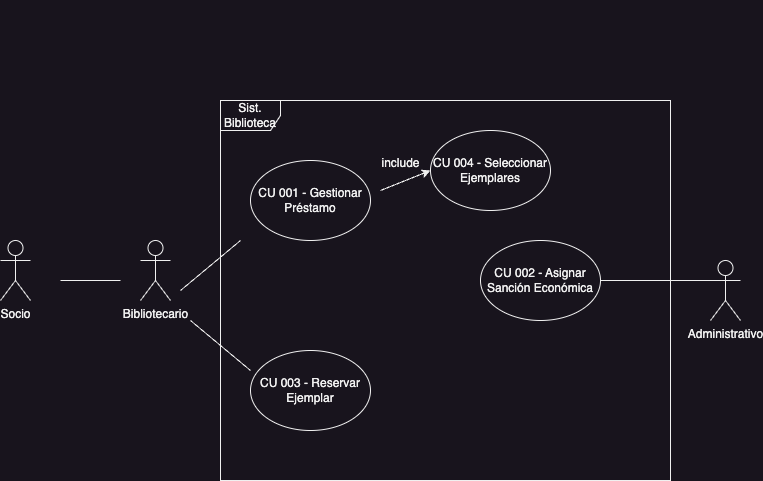

The diagram above was exported from draw.io. Its source (the exported page's mxGraphModel, read from the mxfile embedded in the PNG):
<mxGraphModel dx="1614" dy="450" grid="1" gridSize="10" guides="1" tooltips="1" connect="1" arrows="1" fold="1" page="1" pageScale="1" pageWidth="827" pageHeight="1169" math="0" shadow="0">
  <root>
    <mxCell id="0" />
    <mxCell id="1" parent="0" />
    <mxCell id="7LNxAaKJ1uwpZ43bIjLh-2" value="&lt;h1&gt;&lt;br&gt;&lt;/h1&gt;" style="text;html=1;strokeColor=none;fillColor=none;spacing=5;spacingTop=-20;whiteSpace=wrap;overflow=hidden;rounded=0;" parent="1" vertex="1">
      <mxGeometry x="90" y="40" width="190" height="120" as="geometry" />
    </mxCell>
    <mxCell id="7LNxAaKJ1uwpZ43bIjLh-3" value="Sist. Biblioteca" style="shape=umlFrame;whiteSpace=wrap;html=1;pointerEvents=0;" parent="1" vertex="1">
      <mxGeometry x="50" y="130" width="450" height="380" as="geometry" />
    </mxCell>
    <mxCell id="7LNxAaKJ1uwpZ43bIjLh-4" value="Bibliotecario" style="shape=umlActor;verticalLabelPosition=bottom;verticalAlign=top;html=1;" parent="1" vertex="1">
      <mxGeometry x="-30" y="270" width="30" height="60" as="geometry" />
    </mxCell>
    <mxCell id="7LNxAaKJ1uwpZ43bIjLh-5" value="Administrativo" style="shape=umlActor;verticalLabelPosition=bottom;verticalAlign=top;html=1;" parent="1" vertex="1">
      <mxGeometry x="540" y="290" width="30" height="60" as="geometry" />
    </mxCell>
    <mxCell id="7LNxAaKJ1uwpZ43bIjLh-11" value="CU 002 - Asignar Sanción Económica" style="ellipse;whiteSpace=wrap;html=1;" parent="1" vertex="1">
      <mxGeometry x="310" y="270" width="120" height="80" as="geometry" />
    </mxCell>
    <mxCell id="7LNxAaKJ1uwpZ43bIjLh-12" value="" style="endArrow=none;html=1;rounded=0;exitX=1;exitY=0.5;exitDx=0;exitDy=0;entryX=0;entryY=0.3333333333333333;entryDx=0;entryDy=0;entryPerimeter=0;" parent="1" edge="1" target="7LNxAaKJ1uwpZ43bIjLh-5" source="7LNxAaKJ1uwpZ43bIjLh-11">
      <mxGeometry width="50" height="50" relative="1" as="geometry">
        <mxPoint x="640" y="340" as="sourcePoint" />
        <mxPoint x="730" y="340" as="targetPoint" />
      </mxGeometry>
    </mxCell>
    <mxCell id="7LNxAaKJ1uwpZ43bIjLh-13" value="" style="endArrow=none;html=1;rounded=0;" parent="1" edge="1">
      <mxGeometry width="50" height="50" relative="1" as="geometry">
        <mxPoint x="-110" y="310" as="sourcePoint" />
        <mxPoint x="-50" y="310" as="targetPoint" />
      </mxGeometry>
    </mxCell>
    <mxCell id="7LNxAaKJ1uwpZ43bIjLh-14" value="Socio" style="shape=umlActor;verticalLabelPosition=bottom;verticalAlign=top;html=1;" parent="1" vertex="1">
      <mxGeometry x="-170" y="270" width="30" height="60" as="geometry" />
    </mxCell>
    <mxCell id="7LNxAaKJ1uwpZ43bIjLh-15" value="CU 001 - Gestionar Préstamo" style="ellipse;whiteSpace=wrap;html=1;" parent="1" vertex="1">
      <mxGeometry x="80" y="190" width="120" height="80" as="geometry" />
    </mxCell>
    <mxCell id="7LNxAaKJ1uwpZ43bIjLh-16" value="" style="endArrow=none;html=1;rounded=0;" parent="1" edge="1">
      <mxGeometry width="50" height="50" relative="1" as="geometry">
        <mxPoint x="10" y="320" as="sourcePoint" />
        <mxPoint x="70" y="270" as="targetPoint" />
      </mxGeometry>
    </mxCell>
    <mxCell id="7LNxAaKJ1uwpZ43bIjLh-26" value="CU 003 - Reservar Ejemplar" style="ellipse;whiteSpace=wrap;html=1;" parent="1" vertex="1">
      <mxGeometry x="80" y="380" width="120" height="80" as="geometry" />
    </mxCell>
    <mxCell id="7LNxAaKJ1uwpZ43bIjLh-27" value="" style="endArrow=none;html=1;rounded=0;" parent="1" edge="1">
      <mxGeometry width="50" height="50" relative="1" as="geometry">
        <mxPoint x="20" y="350" as="sourcePoint" />
        <mxPoint x="80" y="400" as="targetPoint" />
      </mxGeometry>
    </mxCell>
    <mxCell id="oDADvb3UHwLigmZZRw7w-1" value="" style="endArrow=classic;html=1;rounded=0;entryX=0;entryY=0.5;entryDx=0;entryDy=0;" edge="1" parent="1" target="oDADvb3UHwLigmZZRw7w-2">
      <mxGeometry width="50" height="50" relative="1" as="geometry">
        <mxPoint x="210" y="220" as="sourcePoint" />
        <mxPoint x="260" y="170" as="targetPoint" />
      </mxGeometry>
    </mxCell>
    <mxCell id="oDADvb3UHwLigmZZRw7w-2" value="CU 004 - Seleccionar Ejemplares" style="ellipse;whiteSpace=wrap;html=1;" vertex="1" parent="1">
      <mxGeometry x="260" y="160" width="120" height="80" as="geometry" />
    </mxCell>
    <mxCell id="oDADvb3UHwLigmZZRw7w-3" value="include" style="text;html=1;align=center;verticalAlign=middle;resizable=0;points=[];autosize=1;strokeColor=none;fillColor=none;" vertex="1" parent="1">
      <mxGeometry x="200" y="178" width="60" height="30" as="geometry" />
    </mxCell>
  </root>
</mxGraphModel>